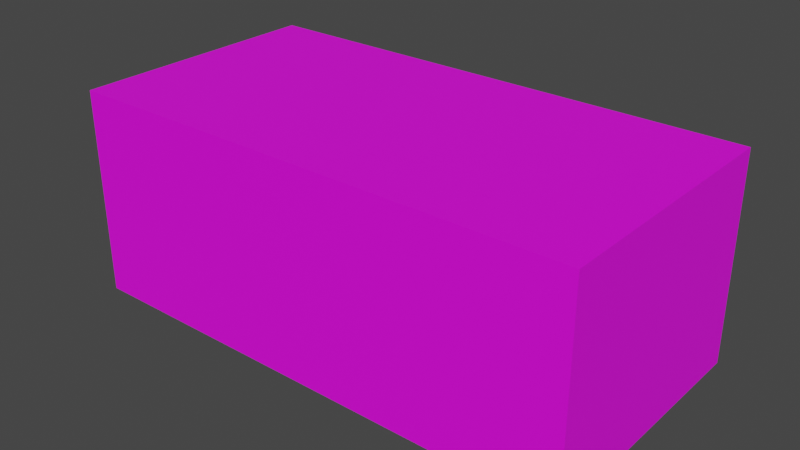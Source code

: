 # Source: Hallway2UP_1Door.blend  (saved by Blender 2.82.7; exported with 4.5.12 LTS)
import bpy
from mathutils import Matrix  # noqa: F401  (used for matrix-valued properties, if any)

bpy.ops.wm.read_factory_settings(use_empty=True)
scene = bpy.context.scene
scene.name = 'Scene'

# ---- collections
col_collection = bpy.data.collections.new('Collection'); scene.collection.children.link(col_collection)

# ---- images (referenced by path relative to the original .blend; pixels are not part of the script)
import os
ASSET_DIR = os.environ.get("B2B_ASSET_DIR", "")  # directory of the original .blend (textures are referenced by path, not embedded)
HERE = os.path.dirname(os.path.abspath(__file__))  # packed textures are extracted next to this script under _unpacked/

def load_image(name, relpath, width, height, colorspace="sRGB"):
    """Load a texture the original file referenced (path relative to the .blend, or extracted next to this script)."""
    p = next((c for c in (os.path.join(HERE, relpath), os.path.join(ASSET_DIR, relpath)) if relpath and os.path.exists(c)), "")
    if p:
        img = bpy.data.images.load(p, check_existing=True)
        img.name = name
    else:  # same state as the original file: an image datablock whose file is absent (Cycles renders it pink)
        img = bpy.data.images.new(name, width, height)
        img.source = "FILE"
        img.filepath = "//" + (relpath or name)
    img.colorspace_settings.name = colorspace
    return img
img_hallway2up_png = load_image('Hallway2UP.png', 'Hallway2UP.png', 1024, 1024, 'sRGB')

# ---- materials (node trees are filled in below, after node groups)
mat_matroom_all_standard_sz2 = bpy.data.materials.new('MatRoom_All_Standard_Sz2')
mat_matroom_all_standard_sz2.use_transparent_shadow = False
mat_matroom_all_standard_sz2.diffuse_color = (1.0, 1.0, 1.0, 1.0)
mat_matroom_all_standard_sz2.roughness = 0.5528

# ---- material node trees
mat_matroom_all_standard_sz2.use_nodes = True; mat_matroom_all_standard_sz2.node_tree.nodes.clear()
_N = mat_matroom_all_standard_sz2.node_tree.nodes; _L = mat_matroom_all_standard_sz2.node_tree.links
n0 = _N.new('ShaderNodeOutputMaterial'); n0.name = 'Material Output'; n0.location = (318, 289)
n1 = _N.new('ShaderNodeBsdfPrincipled'); n1.name = 'Principled BSDF'; n1.location = (-160, 252)
n1.distribution = 'GGX'
n1.subsurface_method = 'BURLEY'
n1.inputs[2].default_value = 0.5528
n1.inputs[3].default_value = 1.45
n1.inputs[27].default_value = (0.0, 0.0, 0.0, 1.0)
n1.inputs[28].default_value = 1.0
n2 = _N.new('ShaderNodeTexImage'); n2.name = 'Image Texture'; n2.location = (-577, 190)
n2.image = img_hallway2up_png
n3 = _N.new('ShaderNodeMapping'); n3.name = 'Mapping'; n3.location = (-1019, 257)
n3.width = 307
n4 = _N.new('ShaderNodeTexCoord'); n4.name = 'Texture Coordinate'; n4.location = (-1279, 243)
_L.new(n1.outputs[0], n0.inputs[0])
_L.new(n2.outputs[0], n1.inputs[0])
_L.new(n3.outputs[0], n2.inputs[0])
_L.new(n4.outputs[2], n3.inputs[0])
n0.is_active_output = True

# ---- world
world_world = bpy.data.worlds.new('World'); scene.world = world_world
world_world.use_nodes = True; world_world.node_tree.nodes.clear()
_N = world_world.node_tree.nodes; _L = world_world.node_tree.links
n0 = _N.new('ShaderNodeOutputWorld'); n0.name = 'World Output'; n0.location = (300, 300)
n1 = _N.new('ShaderNodeBackground'); n1.name = 'Background'; n1.location = (10, 300)
n1.inputs[0].default_value = (0.05088, 0.05088, 0.05088, 1.0)
_L.new(n1.outputs[0], n0.inputs[0])
n0.is_active_output = True
world_world.color = (0.05088, 0.05088, 0.05088)
world_world.use_sun_shadow = False
world_world.sun_shadow_jitter_overblur = 0.0

# ---- meshes
me_mesh = bpy.data.meshes.new('Mesh')
me_mesh.from_pydata([(-497.9, -202.5, 255.9), (-477.9, 47.46, 5.916), (497.7, -202.5, 255.9), (-477.9, 177.5, 235.9), (497.7, 61.48, -193.4), (477.7, 177.5, 235.9), (-477.9, -182.5, -194.1), (497.7, -182.5, 5.916), (497.7, -202.5, -244.1), (477.7, 47.46, 5.916), (-497.9, -202.5, -244.1), (477.7, 47.25, -194.1), (-497.9, -182.5, -194.1), (-497.9, -182.5, 5.916), (497.7, 78.02, 5.916), (-497.9, 47.46, -194.1), (497.7, 197.5, -244.1), (-477.9, 47.46, -194.1), (-477.9, -182.5, -244.1), (497.7, -182.5, -194.1), (-477.9, -182.5, 235.9), (-477.9, -182.5, 5.916), (-477.9, 177.5, -244.1), (-497.9, 197.5, -244.1), (477.7, -182.5, -244.1), (477.7, 177.5, -244.1), (477.7, -182.5, -194.1), (-497.9, 47.46, 5.916), (477.7, -182.5, 235.9), (477.7, -182.5, 5.916), (-497.9, 197.5, 255.9), (497.7, 197.5, 255.9), (478.2, -202.5, 255.9), (478.2, 197.5, -244.1), (497.7, -183.1, -244.1), (478.2, -202.5, -244.1), (478.2, 197.5, 255.9), (-474.4, 197.5, -244.1), (-497.9, -179.1, -244.1), (-476.4, -202.5, -244.1), (-478.1, 197.5, 255.9), (-476.4, -202.5, 255.9), (-476.4, -202.5, -197.1), (478.2, -202.5, -197.1), (497.7, -202.5, -196.7), (-497.9, -202.5, -197.1), (497.7, 197.5, -1.366), (-497.9, 197.5, 19.18), (-478.1, 197.5, 18.74), (478.2, 197.5, -0.5695), (-497.9, -202.5, 5.817), (497.7, -202.5, 4.83), (478.2, -202.5, 7.383), (-476.4, -202.5, 2.994), (497.7, 68.81, 255.9), (478.2, 68.81, 255.9), (-497.9, 68.81, 255.9), (-483.6, 68.81, 255.9), (-21.68, 197.5, -244.1), (-22.09, -202.5, -244.1), (-22.07, -182.5, -244.1), (-21.68, 197.5, 255.9), (-22.09, -202.5, -197.1), (-22.09, -202.5, 255.9), (-21.68, 197.5, 9.085), (-22.09, -202.5, 5.188), (-21.81, 68.81, 255.9), (497.7, -175.1, 255.9), (478.2, -175.1, 255.9), (-497.9, -175.1, 255.9), (-477.1, -175.1, 255.9), (-22.06, -175.1, 255.9), (-477.9, -81.83, 5.916), (497.7, -81.83, 5.916), (477.7, -81.83, 5.916), (-497.9, -81.83, 5.916), (497.7, -68.3, 255.9), (478.2, -68.3, 255.9), (-497.9, -68.3, 255.9), (-480.0, -68.3, 255.9), (-21.95, -68.3, 255.9), (-477.9, 49.17, -244.1), (-497.9, 49.85, -244.1), (-477.9, -82.23, 235.9), (477.7, 49.32, -244.1), (497.7, 47.03, -244.1), (477.7, -82.23, 235.9), (-477.9, 177.5, -8.104), (477.7, 177.5, -0.6094), (-477.9, 47.62, 235.9), (-497.9, 176.4, 17.32), (-497.9, 176.5, 255.9), (-497.9, 176.3, -244.1), (-21.7, 176.2, 255.9), (-486.5, 176.4, 255.9), (497.7, 176.0, 255.9), (478.2, 176.0, 255.9), (497.7, 176.4, -244.1), (497.7, 176.2, -0.3336), (497.7, 176.4, -192.9), (497.7, 197.5, -193.0), (-497.9, 197.5, -175.7), (478.2, 197.5, -192.3), (-478.1, 197.5, -176.0), (-21.68, 197.5, -184.2), (-497.9, 176.3, -178.3), (477.7, 47.62, 235.9), (-477.9, 177.5, -195.4), (477.7, 177.5, -195.2), (-23.49, -182.5, 235.9), (-22.82, 47.62, 235.9), (-21.69, 177.5, -244.1), (-22.78, -182.5, 5.916), (-22.16, -182.5, -194.1), (-21.77, 177.5, -195.3), (-22.06, 177.5, -4.345), (-22.44, 177.5, 235.9), (-23.11, -82.23, 235.9), (477.7, -66.61, -244.1), (497.7, -68.05, -244.1), (497.7, -68.17, -194.1), (477.7, -67.64, -194.1)], [], [(36, 31, 46, 49), (119, 118, 84, 85), (28, 109, 117, 86), (43, 35, 8, 44), (17, 15, 12, 6), (17, 1, 27, 15), (71, 63, 32, 68), (0, 50, 53, 41), (18, 60, 59, 39), (121, 11, 84, 118), (69, 0, 41, 70), (12, 13, 21, 6), (19, 7, 51, 44), (6, 18, 81, 17), (32, 52, 51, 2), (24, 60, 113, 26), (35, 24, 34, 8), (68, 32, 2, 67), (88, 115, 114, 108), (75, 72, 21, 13), (12, 38, 10, 45), (38, 18, 39, 10), (30, 40, 48, 47), (61, 36, 49, 64), (38, 12, 15, 82), (45, 10, 39, 42), (45, 50, 13, 12), (89, 83, 72, 1), (44, 8, 34, 19), (49, 46, 100, 102), (47, 48, 103, 101), (64, 49, 102, 104), (46, 98, 99, 100), (51, 7, 67, 2), (65, 53, 42, 62), (53, 50, 45, 42), (51, 52, 43, 44), (13, 50, 0, 69), (36, 96, 95, 31), (30, 91, 94, 40), (61, 93, 96, 36), (27, 56, 91, 90), (54, 14, 98, 95), (121, 26, 29, 74), (40, 94, 93, 61), (48, 64, 104, 103), (40, 61, 64, 48), (41, 53, 65, 63), (42, 39, 59, 62), (70, 41, 63, 71), (79, 70, 71, 80), (77, 68, 67, 76), (78, 69, 70, 79), (80, 71, 68, 77), (76, 73, 14, 54), (78, 56, 27, 75), (69, 78, 75, 13), (67, 7, 73, 76), (66, 80, 77, 55), (56, 78, 79, 57), (55, 77, 76, 54), (57, 79, 80, 66), (11, 121, 74, 9), (27, 1, 72, 75), (82, 81, 18, 38), (82, 15, 105, 92), (119, 120, 19, 34), (85, 84, 25, 97), (17, 81, 22, 107), (84, 11, 108, 25), (72, 83, 20, 21), (106, 110, 116, 5), (86, 74, 29, 28), (1, 87, 3, 89), (86, 117, 110, 106), (88, 9, 106, 5), (37, 22, 92, 23), (33, 25, 111, 58), (92, 105, 101, 23), (90, 91, 30, 47), (92, 22, 81, 82), (108, 114, 111, 25), (94, 91, 56, 57), (96, 93, 66, 55), (93, 94, 57, 66), (95, 96, 55, 54), (95, 98, 46, 31), (97, 99, 4, 85), (97, 25, 33, 16), (100, 99, 97, 16), (4, 99, 98, 14), (102, 100, 16, 33), (103, 104, 58, 37), (101, 103, 37, 23), (104, 102, 33, 58), (105, 15, 27, 90), (101, 105, 90, 47), (5, 116, 115, 88), (107, 87, 1, 17), (108, 11, 9, 88), (106, 9, 74, 86), (29, 112, 109, 28), (26, 113, 112, 29), (109, 112, 21, 20), (116, 110, 89, 3), (58, 111, 22, 37), (111, 114, 107, 22), (113, 60, 18, 6), (63, 65, 52, 32), (115, 116, 3, 87), (112, 113, 6, 21), (35, 59, 60, 24), (62, 59, 35, 43), (65, 62, 43, 52), (114, 115, 87, 107), (110, 117, 83, 89), (117, 109, 20, 83), (120, 4, 14, 73), (85, 4, 120, 119), (19, 120, 73, 7), (26, 121, 118, 24), (34, 24, 118, 119)])
me_mesh.polygons.foreach_set('use_smooth', [True] * 122)
_k = set([(0, 41), (0, 50), (0, 69), (1, 17), (1, 27), (1, 72), (2, 32), (2, 51), (2, 67), (3, 87), (3, 89), (3, 116), (5, 88), (5, 106), (5, 116), (6, 12), (6, 17), (6, 18), (8, 34), (8, 35), (8, 44), (10, 38), (10, 39), (10, 45), (12, 13), (12, 15), (13, 21), (13, 75), (15, 17), (15, 27), (16, 33), (16, 97), (16, 100), (18, 60), (18, 81), (20, 21), (20, 83), (20, 109), (21, 72), (22, 81), (22, 107), (22, 111), (23, 37), (23, 92), (23, 101), (24, 60), (24, 118), (25, 84), (25, 108), (25, 111), (27, 75), (28, 86), (28, 109), (30, 40), (30, 47), (30, 91), (31, 36), (31, 46), (31, 95), (32, 63), (33, 58), (34, 119), (36, 61), (37, 58), (38, 82), (39, 59), (40, 61), (41, 63), (44, 51), (45, 50), (46, 100), (47, 101), (54, 76), (54, 95), (56, 78), (56, 91), (67, 76), (69, 78), (82, 92), (83, 89), (84, 118), (85, 97), (85, 119), (86, 106), (87, 107), (88, 108)])
me_mesh.attributes.new('sharp_edge', 'BOOLEAN', 'EDGE').data.foreach_set('value', [ (min(e.vertices), max(e.vertices)) in _k for e in me_mesh.edges])
_k = {(10, 39): 1.0, (39, 59): 1.0, (8, 35): 1.0, (18, 60): 0.96863, (24, 60): 0.96863, (35, 59): 1.0}
me_mesh.attributes.new('crease_edge', 'FLOAT', 'EDGE').data.foreach_set('value', [_k.get((min(e.vertices), max(e.vertices)), 0.0) for e in me_mesh.edges])
_uv = me_mesh.uv_layers.new(name='UVW')
_uv.uv.foreach_set('vector', [0.1424, 0.1827, 0.1358, 0.1827, 0.1358, 0.2702, 0.1424, 0.2699, 0.3108, 0.5057, 0.3176, 0.5052, 0.3176, 0.4859, 0.3108, 0.4867, 0.3173, 0.6947, 0.4877, 0.6947, 0.4876, 0.7289, 0.3173, 0.7289, 0.506, 0.3341, 0.506, 0.3501, 0.4993, 0.3501, 0.4993, 0.334, 0.8382, 0.6061, 0.845, 0.6061, 0.845, 0.6843, 0.8382, 0.6843, 0.8588, 0.536, 0.8588, 0.6041, 0.852, 0.6041, 0.852, 0.536, 0.6632, 0.02325, 0.6632, 0.01391, 0.8334, 0.01391, 0.8334, 0.02325, 0.838, 0.18, 0.838, 0.2651, 0.8307, 0.2661, 0.8307, 0.18, 0.6427, 0.5245, 0.4876, 0.5245, 0.4876, 0.5313, 0.6422, 0.5313, 0.1709, 0.734, 0.1709, 0.7731, 0.1539, 0.7738, 0.1539, 0.7343, 0.5013, 0.02325, 0.5013, 0.01391, 0.5086, 0.01391, 0.5084, 0.02325, 0.6495, 0.548, 0.6495, 0.6161, 0.6427, 0.6161, 0.6427, 0.548, 0.2956, 0.4029, 0.2342, 0.4029, 0.2342, 0.395, 0.2956, 0.395, 0.7886, 0.6945, 0.8056, 0.6945, 0.8056, 0.7734, 0.7886, 0.7728, 0.506, 0.18, 0.506, 0.2646, 0.4993, 0.2654, 0.4993, 0.18, 0.3176, 0.531, 0.4876, 0.531, 0.4876, 0.548, 0.3176, 0.548, 0.3174, 0.5313, 0.3176, 0.5245, 0.3108, 0.5247, 0.3108, 0.5313, 0.8334, 0.02325, 0.8334, 0.01391, 0.84, 0.01391, 0.84, 0.02325, 0.3172, 0.8978, 0.4872, 0.8989, 0.4871, 0.9639, 0.3172, 0.964, 0.8382, 0.5714, 0.845, 0.5714, 0.845, 0.6056, 0.8382, 0.6056, 0.6667, 0.4019, 0.6497, 0.4031, 0.6497, 0.3951, 0.6657, 0.3951, 0.6495, 0.5234, 0.6427, 0.5245, 0.6422, 0.5313, 0.6495, 0.5313, 0.4745, 0.1827, 0.4677, 0.1827, 0.4677, 0.2634, 0.4745, 0.2632, 0.3125, 0.1827, 0.1424, 0.1827, 0.1424, 0.2699, 0.3125, 0.2667, 0.6497, 0.4031, 0.6667, 0.4019, 0.6667, 0.4801, 0.6497, 0.481, 0.838, 0.3341, 0.838, 0.3501, 0.8307, 0.3501, 0.8307, 0.3341, 0.6657, 0.3951, 0.7347, 0.3951, 0.7348, 0.4019, 0.6667, 0.4019, 0.6423, 0.7728, 0.6423, 0.7287, 0.7206, 0.7288, 0.7206, 0.7728, 0.2956, 0.395, 0.3105, 0.3948, 0.3104, 0.4029, 0.2956, 0.4029, 0.1424, 0.2699, 0.1358, 0.2702, 0.1358, 0.3354, 0.1424, 0.3352, 0.4745, 0.2632, 0.4677, 0.2634, 0.4677, 0.3296, 0.4745, 0.3295, 0.3125, 0.2667, 0.1424, 0.2699, 0.1424, 0.3352, 0.3125, 0.3324, 0.2342, 0.5316, 0.2342, 0.5249, 0.2956, 0.5249, 0.2956, 0.5316, 0.2342, 0.395, 0.2342, 0.4029, 0.1429, 0.4029, 0.1429, 0.3951, 0.6762, 0.2653, 0.8307, 0.2661, 0.8307, 0.3341, 0.6762, 0.3341, 0.8307, 0.2661, 0.838, 0.2651, 0.838, 0.3341, 0.8307, 0.3341, 0.4993, 0.2654, 0.506, 0.2646, 0.506, 0.3341, 0.4993, 0.334, 0.7348, 0.4019, 0.7347, 0.3951, 0.8198, 0.3951, 0.8198, 0.4044, 0.8334, 0.15, 0.8334, 0.1427, 0.84, 0.1427, 0.84, 0.15, 0.5013, 0.15, 0.5013, 0.1428, 0.5052, 0.1428, 0.5081, 0.15, 0.6633, 0.15, 0.6633, 0.1428, 0.8334, 0.1427, 0.8334, 0.15, 0.7348, 0.4801, 0.8198, 0.4874, 0.8198, 0.524, 0.7386, 0.524, 0.1429, 0.4864, 0.2342, 0.4832, 0.2342, 0.5249, 0.1429, 0.5249, 0.1709, 0.734, 0.1709, 0.6949, 0.239, 0.6949, 0.239, 0.7291, 0.5081, 0.15, 0.5052, 0.1428, 0.6633, 0.1428, 0.6633, 0.15, 0.4677, 0.2634, 0.3125, 0.2667, 0.3125, 0.3324, 0.4677, 0.3296, 0.4677, 0.1827, 0.3125, 0.1827, 0.3125, 0.2667, 0.4677, 0.2634, 0.8307, 0.18, 0.8307, 0.2661, 0.6762, 0.2653, 0.6762, 0.18, 0.8307, 0.3341, 0.8307, 0.3501, 0.6762, 0.3501, 0.6762, 0.3341, 0.5084, 0.02325, 0.5086, 0.01391, 0.6632, 0.01391, 0.6632, 0.02325, 0.5074, 0.05958, 0.5084, 0.02325, 0.6632, 0.02325, 0.6632, 0.05958, 0.8334, 0.05958, 0.8334, 0.02325, 0.84, 0.02325, 0.84, 0.05958, 0.5013, 0.05958, 0.5013, 0.02325, 0.5084, 0.02325, 0.5074, 0.05958, 0.6632, 0.05958, 0.6632, 0.02325, 0.8334, 0.02325, 0.8334, 0.05958, 0.1429, 0.4399, 0.2342, 0.4368, 0.2342, 0.4832, 0.1429, 0.4864, 0.8198, 0.4408, 0.8198, 0.4874, 0.7348, 0.4801, 0.7348, 0.4362, 0.8198, 0.4044, 0.8198, 0.4408, 0.7348, 0.4362, 0.7348, 0.4019, 0.1429, 0.4029, 0.2342, 0.4029, 0.2342, 0.4368, 0.1429, 0.4399, 0.6633, 0.1062, 0.6632, 0.05958, 0.8334, 0.05958, 0.8334, 0.1062, 0.5013, 0.1062, 0.5013, 0.05958, 0.5074, 0.05958, 0.5062, 0.1062, 0.8334, 0.1062, 0.8334, 0.05958, 0.84, 0.05958, 0.84, 0.1062, 0.5062, 0.1062, 0.5074, 0.05958, 0.6632, 0.05958, 0.6633, 0.1062, 0.1709, 0.7731, 0.1709, 0.734, 0.239, 0.7291, 0.239, 0.7731, 0.8382, 0.5274, 0.845, 0.5274, 0.845, 0.5714, 0.8382, 0.5714, 0.6495, 0.4455, 0.6427, 0.4457, 0.6427, 0.5245, 0.6495, 0.5234, 0.6497, 0.481, 0.6667, 0.4801, 0.6721, 0.524, 0.6497, 0.524, 0.3105, 0.4448, 0.2956, 0.444, 0.2956, 0.4029, 0.3104, 0.4029, 0.3108, 0.4867, 0.3176, 0.4859, 0.3176, 0.402, 0.3108, 0.4024, 0.7886, 0.7728, 0.8056, 0.7734, 0.8056, 0.817, 0.789, 0.817, 0.1539, 0.7738, 0.1709, 0.7731, 0.1705, 0.8174, 0.1539, 0.8174, 0.7206, 0.7288, 0.6423, 0.7287, 0.6423, 0.6945, 0.7206, 0.6945, 0.3173, 0.773, 0.4875, 0.773, 0.4874, 0.8172, 0.3173, 0.8172, 0.3172, 0.729, 0.239, 0.7291, 0.239, 0.6949, 0.3172, 0.6949, 0.7206, 0.7728, 0.7253, 0.817, 0.6423, 0.817, 0.6423, 0.7728, 0.3173, 0.7289, 0.4876, 0.7289, 0.4875, 0.773, 0.3173, 0.773, 0.2367, 0.8174, 0.239, 0.7731, 0.3172, 0.7732, 0.3172, 0.8174, 0.6415, 0.3952, 0.6427, 0.402, 0.6495, 0.4025, 0.6495, 0.3952, 0.3174, 0.3952, 0.3176, 0.402, 0.4875, 0.402, 0.4875, 0.3952, 0.6497, 0.524, 0.6721, 0.524, 0.673, 0.5312, 0.6497, 0.5312, 0.7386, 0.524, 0.8198, 0.524, 0.8198, 0.5312, 0.7393, 0.5312, 0.6495, 0.4025, 0.6427, 0.402, 0.6427, 0.4457, 0.6495, 0.4455, 0.3172, 0.964, 0.4871, 0.9639, 0.4871, 0.9805, 0.3172, 0.9806, 0.5052, 0.1428, 0.5013, 0.1428, 0.5013, 0.1062, 0.5062, 0.1062, 0.8334, 0.1427, 0.6633, 0.1428, 0.6633, 0.1062, 0.8334, 0.1062, 0.6633, 0.1428, 0.5052, 0.1428, 0.5062, 0.1062, 0.6633, 0.1062, 0.84, 0.1427, 0.8334, 0.1427, 0.8334, 0.1062, 0.84, 0.1062, 0.1429, 0.5249, 0.2342, 0.5249, 0.2342, 0.5316, 0.1429, 0.5316, 0.3108, 0.5249, 0.2956, 0.5249, 0.2956, 0.485, 0.3106, 0.4866, 0.3108, 0.4024, 0.3176, 0.402, 0.3174, 0.3952, 0.3108, 0.3952, 0.2956, 0.5316, 0.2956, 0.5249, 0.3108, 0.5249, 0.3108, 0.5316, 0.2956, 0.4853, 0.2956, 0.5249, 0.2342, 0.5249, 0.2342, 0.4832, 0.1424, 0.3352, 0.1358, 0.3354, 0.1358, 0.3528, 0.1424, 0.3528, 0.4677, 0.3296, 0.3125, 0.3324, 0.3125, 0.3528, 0.4665, 0.3528, 0.4745, 0.3295, 0.4677, 0.3296, 0.4665, 0.3528, 0.4745, 0.3528, 0.3125, 0.3324, 0.1424, 0.3352, 0.1424, 0.3528, 0.3125, 0.3528, 0.6721, 0.524, 0.6667, 0.4801, 0.7348, 0.4801, 0.7386, 0.524, 0.673, 0.5312, 0.6721, 0.524, 0.7386, 0.524, 0.7393, 0.5312, 0.3171, 0.8173, 0.4872, 0.8172, 0.4872, 0.8989, 0.3172, 0.8978, 0.789, 0.817, 0.7253, 0.817, 0.7206, 0.7728, 0.7886, 0.7728, 0.1705, 0.8174, 0.1709, 0.7731, 0.239, 0.7731, 0.2367, 0.8174, 0.3172, 0.7732, 0.239, 0.7731, 0.239, 0.7291, 0.3172, 0.729, 0.3176, 0.6161, 0.4878, 0.6161, 0.4881, 0.6943, 0.3176, 0.6943, 0.3176, 0.548, 0.4876, 0.548, 0.4878, 0.6161, 0.3176, 0.6161, 0.4881, 0.6943, 0.4878, 0.6161, 0.6427, 0.6161, 0.6427, 0.6943, 0.4874, 0.8172, 0.4875, 0.773, 0.6423, 0.773, 0.6423, 0.8172, 0.4875, 0.3952, 0.4875, 0.402, 0.6427, 0.402, 0.6415, 0.3952, 0.4871, 0.9805, 0.4871, 0.9639, 0.6423, 0.9638, 0.6423, 0.9804, 0.4876, 0.548, 0.4876, 0.531, 0.6427, 0.531, 0.6427, 0.548, 0.6762, 0.18, 0.6762, 0.2653, 0.506, 0.2646, 0.506, 0.18, 0.4872, 0.8989, 0.4872, 0.8172, 0.6422, 0.8171, 0.6422, 0.9001, 0.4878, 0.6161, 0.4876, 0.548, 0.6427, 0.548, 0.6427, 0.6161, 0.3174, 0.5313, 0.4876, 0.5313, 0.4876, 0.5245, 0.3176, 0.5245, 0.6762, 0.3341, 0.6762, 0.3501, 0.506, 0.3501, 0.506, 0.3341, 0.6762, 0.2653, 0.6762, 0.3341, 0.506, 0.3341, 0.506, 0.2646, 0.4871, 0.9639, 0.4872, 0.8989, 0.6422, 0.9001, 0.6423, 0.9638, 0.4875, 0.773, 0.4876, 0.7289, 0.6423, 0.7289, 0.6423, 0.773, 0.4876, 0.7289, 0.4877, 0.6947, 0.6423, 0.6947, 0.6423, 0.7289, 0.2956, 0.444, 0.2956, 0.485, 0.2342, 0.4832, 0.2342, 0.4368, 0.3106, 0.4866, 0.2956, 0.485, 0.2956, 0.444, 0.3105, 0.4448, 0.2956, 0.4029, 0.2956, 0.444, 0.2342, 0.4368, 0.2342, 0.4029, 0.1709, 0.6949, 0.1709, 0.734, 0.1539, 0.7343, 0.1539, 0.6949, 0.3108, 0.5247, 0.3176, 0.5245, 0.3176, 0.5052, 0.3108, 0.5057])
me_mesh.materials.append(mat_matroom_all_standard_sz2)
me_mesh.use_remesh_fix_poles = True
me_mesh.use_remesh_preserve_attributes = False
me_mesh.use_mirror_vertex_groups = False
me_mesh.update()
me_mesh.normals_split_custom_set([tuple(v) for v in zip(*[iter([0.0, 1.0, 0.0, 0.0, 1.0, 0.0, 0.0, 1.0, 0.0, 0.0, 1.0, 0.0, -1.237e-07, 0.0, -1.0, -1.405e-07, 0.0, -1.0, -2.316e-08, 0.0, -1.0, -6.282e-08, 0.0, -1.0, 1.22e-08, 0.0, -1.0, -1.538e-08, 0.0, -1.0, 1.829e-09, 0.0, -1.0, 8.456e-09, 0.0, -1.0, 0.0, -1.0, 0.0, 0.0, -0.7071, -0.7071, 0.0, -1.0, 0.0, 0.0, -1.0, 0.0, 0.0, 0.0, 1.0, 0.0, 0.0, 1.0, 0.0, 0.0, 1.0, 0.0, 0.0, 1.0, 0.0, -1.0, 0.0, 0.0, -1.0, 0.0, 0.0, -1.0, 0.0, 0.0, -1.0, 0.0, 0.0, 0.0, 1.0, 0.0, 0.0, 1.0, 0.0, 0.0, 1.0, 0.0, 0.0, 1.0, 3.98e-09, -1.0, 9.025e-08, -1.227e-10, -1.0, -2.782e-09, 7.969e-09, -1.0, -1.423e-08, 1.035e-08, -1.0, 7.927e-08, 1.182e-08, 0.0, -1.0, 0.0, 0.0, -1.0, 0.0, -0.7071, -0.7071, 0.0, 0.0, -1.0, -1.0, 0.0, 0.0, -1.0, -3.106e-08, 0.0, -1.0, 0.0, 0.0, -1.0, 0.0, 0.0, 0.0, 0.0, 1.0, 0.0, 0.0, 1.0, 0.0, 0.0, 1.0, 0.0, 0.0, 1.0, 0.0, 1.0, 0.0, 0.0, 1.0, 0.0, 0.0, 1.0, 0.0, 0.0, 1.0, 0.0, 1.0, -9.898e-07, 0.0, 1.0, -4.696e-07, 0.0, 1.0, -1.006e-06, 0.0, 1.0, -1.995e-06, 0.0, 1.0, 0.0, 0.0, 1.0, 0.0, 0.0, 1.0, 0.0, 0.0, 1.0, 0.0, 0.0, 0.0, -1.0, 0.0, 0.0, -1.0, 0.0, 0.0, -1.0, 0.0, 0.0, -1.0, 0.0, -0.7071, 0.7071, 0.0, 0.0, 1.0, 0.0, 0.0, 1.0, 0.0, -0.7071, 0.7071, 0.0, 0.0, -0.7071, -0.7071, 1.794e-08, 0.0, -1.0, 2.593e-08, 0.0, -1.0, 0.0, 0.0, -1.0, 0.0, 0.0, 1.0, 0.0, 0.0, 1.0, 0.0, 0.0, 1.0, 0.0, 0.0, 1.0, 0.0, -1.0, -4.037e-08, 0.0, -1.0, -2.036e-08, 0.0, -1.0, -2.03e-08, 0.0, -1.0, -4.057e-08, 0.0, 0.0, -1.0, 0.0, 0.0, -1.0, 0.0, 0.0, -1.0, 0.0, 0.0, -1.0, -1.0, 0.0, 0.0, -1.0, 0.0, 0.0, -1.0, 0.0, 0.0, -1.0, 0.0, 0.0, 2.202e-08, 0.0, -1.0, 1.182e-08, 0.0, -1.0, 0.0, 0.0, -1.0, 0.0, 0.0, -1.0, 0.0, 1.0, 0.0, 0.0, 1.0, 0.0, 0.0, 1.0, 0.0, 0.0, 1.0, 0.0, 0.0, 1.0, 0.0, 0.0, 1.0, 0.0, 0.0, 1.0, 0.0, 0.0, 1.0, 0.0, -1.0, 0.0, 0.0, -1.0, 0.0, 0.0, -1.0, 2.356e-08, 0.0, -1.0, 0.0, 0.0, -2.484e-09, -1.0, -5.633e-08, 0.0, -1.0, 0.0, 0.0, -1.0, 0.0, 2.979e-09, -1.0, -4.954e-08, -1.0, 0.0, 0.0, -1.0, 0.0, 0.0, -1.0, 0.0, 0.0, -1.0, 0.0, 0.0, 1.0, 0.0, 0.0, 1.0, 0.0, 0.0, 1.0, 0.0, 0.0, 1.0, 0.0, 0.0, 1.0, -1.995e-06, 0.0, 1.0, -2.036e-06, 0.0, 1.0, -1.026e-06, 0.0, 1.0, -9.898e-07, 0.0, 0.0, 1.0, 0.0, 0.0, 1.0, 0.0, 0.0, 1.0, 0.0, 0.0, 1.0, 0.0, 0.0, 1.0, 0.0, 0.0, 1.0, 0.0, 0.0, 1.0, 0.0, 0.0, 1.0, 0.0, 0.0, 1.0, 0.0, 0.0, 1.0, 0.0, 0.0, 1.0, 0.0, 0.0, 1.0, 0.0, 1.0, 5.38e-07, 0.0, 1.0, 2.449e-07, 0.0, 1.0, -5.325e-08, 0.0, 1.0, -1.47e-07, 0.0, 1.0, -1.006e-06, 0.0, 1.0, -4.696e-07, 0.0, 1.0, 0.0, 0.0, 1.0, 0.0, 0.0, 8.402e-09, -1.0, -4.182e-09, 7.969e-09, -1.0, -1.423e-08, 2.979e-09, -1.0, -4.954e-08, 4.222e-09, -1.0, -2.137e-08, 7.969e-09, -1.0, -1.423e-08, -1.227e-10, -1.0, -2.782e-09, -2.484e-09, -1.0, -5.633e-08, 2.979e-09, -1.0, -4.954e-08, 0.0, -1.0, 0.0, 0.0, -1.0, 0.0, 0.0, -1.0, 0.0, 0.0, -1.0, 0.0, -1.0, 0.0, 0.0, -1.0, 0.0, 0.0, -1.0, 0.0, 0.0, -1.0, 0.0, 0.0, 0.0, 0.0, 1.0, 2.341e-07, 0.0, 1.0, 4.688e-07, 0.0, 1.0, 0.0, 0.0, 1.0, 0.0, 0.0, 1.0, 4.66e-10, 0.0, 1.0, 2.372e-10, 0.0, 1.0, 0.0, 0.0, 1.0, 0.0, 0.0, 1.0, -5.984e-12, 0.0, 1.0, 2.341e-07, 0.0, 1.0, 0.0, 0.0, 1.0, -1.0, 2.698e-08, 0.0, -1.0, 0.0, 0.0, -1.0, 7.809e-07, 0.0, -1.0, 7.005e-08, 0.0, 1.0, -1.469e-07, 0.0, 1.0, -1.115e-09, 0.0, 1.0, 2.449e-07, 0.0, 1.0, 5.609e-07, 0.0, -1.0, 0.0, 0.0, -0.7071, 0.7071, 0.0, -0.7071, 0.7071, -2.398e-08, -1.0, 0.0, 0.0, 0.0, 0.0, 1.0, 2.372e-10, 0.0, 1.0, -5.984e-12, 0.0, 1.0, 0.0, 0.0, 1.0, 0.0, 1.0, 0.0, 0.0, 1.0, 0.0, 0.0, 1.0, 0.0, 0.0, 1.0, 0.0, 0.0, 1.0, 0.0, 0.0, 1.0, 0.0, 0.0, 1.0, 0.0, 0.0, 1.0, 0.0, 1.035e-08, -1.0, 7.927e-08, 7.969e-09, -1.0, -1.423e-08, 8.402e-09, -1.0, -4.182e-09, 8.361e-09, -1.0, 3.415e-08, 2.979e-09, -1.0, -4.954e-08, 0.0, -1.0, 0.0, 0.0, -0.7071, -0.7071, 4.222e-09, -1.0, -2.137e-08, 0.0, 0.0, 1.0, 0.0, 0.0, 1.0, 0.0, 0.0, 1.0, 0.0, 0.0, 1.0, 0.0, 0.0, 1.0, 0.0, 0.0, 1.0, 0.0, 0.0, 1.0, 0.0, 0.0, 1.0, 0.0, 0.0, 1.0, 0.0, 0.0, 1.0, 0.0, 0.0, 1.0, 0.0, 0.0, 1.0, 0.0, 0.0, 1.0, 0.0, 0.0, 1.0, 0.0, 0.0, 1.0, 0.0, 0.0, 1.0, 0.0, 0.0, 1.0, 0.0, 0.0, 1.0, 0.0, 0.0, 1.0, 0.0, 0.0, 1.0, 1.0, 0.0, 0.0, 1.0, 5.876e-08, 0.0, 1.0, -1.115e-09, 0.0, 1.0, -1.469e-07, 0.0, -1.0, 0.0, 0.0, -1.0, 0.0, 0.0, -1.0, 2.698e-08, 0.0, -1.0, 0.0, 0.0, -1.0, 0.0, 0.0, -1.0, 0.0, 0.0, -1.0, 0.0, 0.0, -1.0, 0.0, 0.0, 1.0, 0.0, 0.0, 1.0, -4.696e-07, 0.0, 1.0, 5.876e-08, 0.0, 1.0, 0.0, 0.0, -5.978e-12, 0.0, 1.0, 0.0, 0.0, 1.0, 0.0, 0.0, 1.0, 2.342e-07, 0.0, 1.0, 4.662e-10, 0.0, 1.0, 0.0, 0.0, 1.0, 0.0, 0.0, 1.0, 2.291e-10, 0.0, 1.0, 2.342e-07, 0.0, 1.0, 0.0, 0.0, 1.0, 0.0, 0.0, 1.0, 4.685e-07, 0.0, 1.0, 2.291e-10, 0.0, 1.0, 0.0, 0.0, 1.0, 0.0, 0.0, 1.0, -5.978e-12, 0.0, 1.0, -1.0, -3.106e-08, 0.0, -1.0, 0.0, 0.0, -1.0, 0.0, 0.0, -1.0, -9.642e-08, 0.0, 0.0, 0.0, -1.0, 0.0, 0.0, -1.0, 0.0, 0.0, -1.0, 0.0, 0.0, -1.0, -3.233e-07, 0.0, -1.0, -3.079e-07, 0.0, -1.0, 1.182e-08, 0.0, -1.0, 2.202e-08, 0.0, -1.0, -1.0, 0.0, 0.0, -1.0, 2.356e-08, 0.0, -1.0, -2.554e-07, 0.0, -1.0, 0.0, 0.0, 1.0, 0.0, 0.0, 1.0, 6.388e-08, 0.0, 1.0, -9.898e-07, 0.0, 1.0, -1.026e-06, 0.0, -6.282e-08, 0.0, -1.0, -2.316e-08, 0.0, -1.0, 4.827e-07, 0.0, -1.0, 7.022e-07, 0.0, -1.0, 1.0, 0.0, 0.0, 1.0, 0.0, 0.0, 1.0, 0.0, 0.0, 1.0, 0.0, 0.0, -1.0, 0.0, 0.0, -1.0, -3.106e-08, 0.0, -1.0, -6.149e-08, 0.0, -1.0, 0.0, 0.0, 1.0, 0.0, 0.0, 1.0, 0.0, 0.0, 1.0, 0.0, 0.0, 1.0, 0.0, 0.0, 2.357e-09, 0.0, -1.0, 9.435e-09, 0.0, -1.0, 0.0, 0.0, -1.0, 0.0, 0.0, -1.0, -1.0, 0.0, 0.0, -1.0, 0.0, 0.0, -0.7071, 0.7071, -2.398e-08, -0.7071, 0.7071, -4.796e-08, 1.0, 0.0, 0.0, 1.0, 0.0, 0.0, 1.0, 0.0, 0.0, 1.0, 0.0, 0.0, 8.456e-09, 0.0, -1.0, 1.829e-09, 0.0, -1.0, 9.435e-09, 0.0, -1.0, 2.357e-09, 0.0, -1.0, -1.0, -1.886e-07, 0.0, -1.0, -9.642e-08, 0.0, -1.0, -1.289e-07, 0.0, -1.0, -2.578e-07, 0.0, -4.872e-07, 0.0, -1.0, -6.331e-07, 0.0, -1.0, -8.74e-07, 0.0, -1.0, -1.093e-06, 0.0, -1.0, 6.134e-07, 0.0, -1.0, 4.827e-07, 0.0, -1.0, 0.0, 0.0, -1.0, 0.0, 0.0, -1.0, -1.0, 0.0, 0.0, -1.0, -2.554e-07, 0.0, -1.0, -6.455e-07, 0.0, -1.0, 0.0, 0.0, -1.0, 7.005e-08, 0.0, -1.0, 7.809e-07, 0.0, -1.0, 1.561e-06, 0.0, -1.0, 2.592e-07, 0.0, -8.74e-07, 0.0, -1.0, -6.331e-07, 0.0, -1.0, -3.079e-07, 0.0, -1.0, -3.233e-07, 0.0, -1.0, 0.0, -1.0, -4.057e-08, 0.0, -1.0, -2.03e-08, 0.0, -1.0, 0.0, 0.0, -1.0, 0.0, 2.372e-10, 0.0, 1.0, 4.66e-10, 0.0, 1.0, 4.662e-10, 0.0, 1.0, 2.291e-10, 0.0, 1.0, 2.341e-07, 0.0, 1.0, -5.984e-12, 0.0, 1.0, -5.978e-12, 0.0, 1.0, 2.342e-07, 0.0, 1.0, -5.984e-12, 0.0, 1.0, 2.372e-10, 0.0, 1.0, 2.291e-10, 0.0, 1.0, -5.978e-12, 0.0, 1.0, 4.688e-07, 0.0, 1.0, 2.341e-07, 0.0, 1.0, 2.342e-07, 0.0, 1.0, 4.685e-07, 0.0, 1.0, 1.0, 5.609e-07, 0.0, 1.0, 2.449e-07, 0.0, 1.0, 5.38e-07, 0.0, 1.0, 1.424e-06, 0.0, 1.0, 0.0, 0.0, 1.0, -5.325e-08, 0.0, 1.0, 8.418e-08, 0.0, 1.0, 0.0, 0.0, 7.022e-07, 0.0, -1.0, 4.827e-07, 0.0, -1.0, 6.134e-07, 0.0, -1.0, 1.206e-06, 0.0, -1.0, 1.0, -1.47e-07, 0.0, 1.0, -5.325e-08, 0.0, 1.0, 0.0, 0.0, 1.0, 0.0, 0.0, 1.0, 8.418e-08, 0.0, 1.0, -5.325e-08, 0.0, 1.0, 2.449e-07, 0.0, 1.0, -1.115e-09, 0.0, 0.0, 1.0, 0.0, 0.0, 1.0, 0.0, 0.0, 1.0, 0.0, 0.0, 1.0, 0.0, 0.0, 1.0, 0.0, 0.0, 1.0, 0.0, 0.0, 1.0, 0.0, 0.0, 1.0, 0.0, 0.0, 1.0, 0.0, 0.0, 1.0, 0.0, 0.0, 1.0, 0.0, 0.0, 1.0, 0.0, 0.0, 1.0, 0.0, 0.0, 1.0, 0.0, 0.0, 1.0, 0.0, 0.0, 1.0, 0.0, -1.0, -2.554e-07, 0.0, -1.0, 2.356e-08, 0.0, -1.0, 2.698e-08, 0.0, -1.0, 7.005e-08, 0.0, -1.0, -6.455e-07, 0.0, -1.0, -2.554e-07, 0.0, -1.0, 7.005e-08, 0.0, -1.0, 2.592e-07, 0.0, 0.0, -1.0, 0.0, 0.0, -1.0, 0.0, 0.0, -1.0, -2.036e-08, 0.0, -1.0, -4.037e-08, 1.0, 0.0, 0.0, 1.0, 0.0, 0.0, 1.0, 0.0, 0.0, 1.0, 0.0, 0.0, -1.0, -6.149e-08, 0.0, -1.0, -3.106e-08, 0.0, -1.0, -9.642e-08, 0.0, -1.0, -1.886e-07, 0.0, -1.0, -1.289e-07, 0.0, -1.0, -9.642e-08, 0.0, -1.0, 0.0, 0.0, -1.0, 0.0, 0.0, -0.7071, 0.7071, -2.398e-08, 0.0, 1.0, -1.699e-08, 0.0, 1.0, -3.385e-08, -0.7071, 0.7071, -4.796e-08, -0.7071, 0.7071, 0.0, 0.0, 1.0, 0.0, 0.0, 1.0, -1.699e-08, -0.7071, 0.7071, -2.398e-08, 0.0, 1.0, -3.385e-08, 0.0, 1.0, -1.699e-08, 0.0, 1.0, 0.0, 0.0, 1.0, 0.0, 0.0, 0.0, -1.0, 9.435e-09, 0.0, -1.0, 1.653e-08, 0.0, -1.0, 0.0, 0.0, -1.0, 0.0, 0.0, -1.0, 0.0, 0.0, -1.0, -6.331e-07, 0.0, -1.0, -4.872e-07, 0.0, -1.0, 0.0, -1.0, 0.0, 0.0, -1.0, -2.03e-08, 0.0, -1.0, 0.0, 0.0, -1.0, 0.0, 0.0, 1.0, 0.0, 0.0, 1.0, 0.0, 0.0, 1.0, 0.0, 0.0, 1.0, 0.0, 8.361e-09, -1.0, 3.415e-08, 8.402e-09, -1.0, -4.182e-09, 0.0, -1.0, 0.0, 0.0, -1.0, 0.0, 0.0, -1.0, -2.036e-08, 0.0, -1.0, 0.0, 0.0, -1.0, 0.0, 0.0, -1.0, 0.0, 0.0, 1.0, -1.699e-08, 0.0, 1.0, 0.0, 0.0, 1.0, 0.0, 0.0, 1.0, 0.0, 0.0, -0.7071, -0.7071, 0.0, -0.7071, -0.7071, 0.0, 0.0, -1.0, 1.794e-08, 0.0, -1.0, 4.222e-09, -1.0, -2.137e-08, 0.0, -0.7071, -0.7071, 0.0, -0.7071, -0.7071, 0.0, -1.0, 0.0, 8.402e-09, -1.0, -4.182e-09, 4.222e-09, -1.0, -2.137e-08, 0.0, -1.0, 0.0, 0.0, -1.0, 0.0, 0.0, -1.0, -2.03e-08, 0.0, -1.0, -2.036e-08, 0.0, -1.0, 0.0, 0.0, -1.0, 0.0, 9.435e-09, 0.0, -1.0, 1.829e-09, 0.0, -1.0, -4.885e-09, 0.0, -1.0, 1.653e-08, 0.0, -1.0, 1.829e-09, 0.0, -1.0, -1.538e-08, 0.0, -1.0, -4.283e-08, 0.0, -1.0, -4.885e-09, 0.0, -1.0, 1.0, 6.388e-08, 0.0, 1.0, 8.418e-08, 0.0, 1.0, -1.115e-09, 0.0, 1.0, 5.876e-08, 0.0, 1.0, 0.0, 0.0, 1.0, 8.418e-08, 0.0, 1.0, 6.388e-08, 0.0, 1.0, 0.0, 0.0, 1.0, -9.898e-07, 0.0, 1.0, 6.388e-08, 0.0, 1.0, 5.876e-08, 0.0, 1.0, -4.696e-07, 0.0, -0.7071, 0.7071, 0.0, -1.0, 0.0, 0.0, -1.0, 0.0, 0.0, -0.7071, 0.7071, 0.0, 2.593e-08, 0.0, -1.0, 1.794e-08, 0.0, -1.0, -1.405e-07, 0.0, -1.0, -1.237e-07, 0.0, -1.0])] * 3)])

# ---- objects
ob_object = bpy.data.objects.new('Object', me_mesh)
ob_slotpos1 = bpy.data.objects.new('SlotPos1', None)
ob_slotpos2 = bpy.data.objects.new('SlotPos2', None)
ob_slotpos3 = bpy.data.objects.new('SlotPos3', None)
ob_slotpos4 = bpy.data.objects.new('SlotPos4', None)
ob_textpos = bpy.data.objects.new('TextPos', None)

# ---- transforms, parenting, visibility, modifiers, constraints
ob_object.location = (0.0, 0.0, 0.0)
ob_object.rotation_euler = (1.571, -0.0, 0.0)
ob_object.scale = (0.01, 0.01, 0.01)
ob_object.color = (0.8, 0.8, 0.8, 1.0)
ob_object.lineart.crease_threshold = 0.0
ob_slotpos1.location = (0.0, 0.0, 350.0)
ob_slotpos1.rotation_euler = (-8.742e-08, -3.142, -8.742e-08)
ob_slotpos1.color = (0.8, 0.8, 0.8, 1.0)
ob_slotpos1.lineart.crease_threshold = 0.0
ob_slotpos2.location = (-250.0, 0.0, 350.0)
ob_slotpos2.rotation_euler = (-8.742e-08, -3.142, -8.742e-08)
ob_slotpos2.color = (0.8, 0.8, 0.8, 1.0)
ob_slotpos2.lineart.crease_threshold = 0.0
ob_slotpos3.location = (-500.0, 0.0, 350.0)
ob_slotpos3.rotation_euler = (-8.742e-08, -3.142, -8.742e-08)
ob_slotpos3.color = (0.8, 0.8, 0.8, 1.0)
ob_slotpos3.lineart.crease_threshold = 0.0
ob_slotpos4.location = (-750.0, 0.0, 350.0)
ob_slotpos4.rotation_euler = (-8.742e-08, -3.142, -8.742e-08)
ob_slotpos4.color = (0.8, 0.8, 0.8, 1.0)
ob_slotpos4.lineart.crease_threshold = 0.0
ob_textpos.location = (-375.0, 230.0, 470.0)
ob_textpos.rotation_euler = (-8.742e-08, -3.142, -8.742e-08)
ob_textpos.color = (0.8, 0.8, 0.8, 1.0)
ob_textpos.lineart.crease_threshold = 0.0

# ---- collection membership
col_collection.objects.link(ob_object)
col_collection.objects.link(ob_slotpos1)
col_collection.objects.link(ob_slotpos2)
col_collection.objects.link(ob_slotpos3)
col_collection.objects.link(ob_slotpos4)
col_collection.objects.link(ob_textpos)

# ---- scene / render settings (as saved in the file)
scene.frame_start = 1; scene.frame_end = 250; scene.frame_set(1)
scene.render.engine = 'BLENDER_EEVEE_NEXT'
scene.cycles.use_denoising = False
scene.cycles.samples = 128
scene.cycles.sampling_pattern = 'TABULATED_SOBOL'
scene.cycles.use_adaptive_sampling = False
scene.cycles.use_light_tree = False
scene.view_settings.view_transform = 'Filmic'
bpy.context.view_layer.update()

# ---- added for rendering (the .blend has no active camera and no usable light): camera, sun
cam_auto = bpy.data.cameras.new('AutoCamera')
cam_auto.lens = 50.0
cam_auto.sensor_width = 36.0
cam_auto.clip_end = 1000.0
ob_auto_camera = bpy.data.objects.new('AutoCamera', cam_auto)
scene.collection.objects.link(ob_auto_camera)
ob_auto_camera.location = (10.9506, -13.2011, 8.73595)
ob_auto_camera.rotation_euler = (1.09748, -7.21219e-08, 0.694738)
scene.camera = ob_auto_camera
light_auto_sun = bpy.data.lights.new('AutoSun', 'SUN')
light_auto_sun.energy = 3.0
light_auto_sun.angle = 0.0523599
ob_auto_sun = bpy.data.objects.new('AutoSun', light_auto_sun)
scene.collection.objects.link(ob_auto_sun)
ob_auto_sun.rotation_euler = (0.872665, 0.174533, 0.523599)
bpy.context.view_layer.update()
